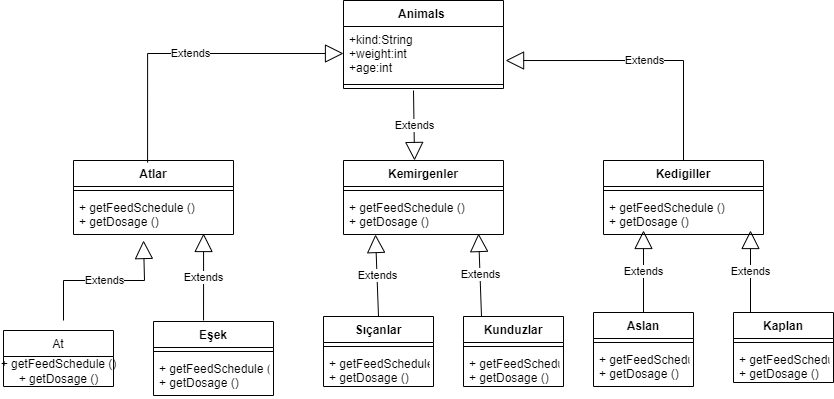

The diagram above was exported from draw.io. Its source (the exported page's mxGraphModel, read from the mxfile embedded in the PNG):
<mxGraphModel dx="1694" dy="482" grid="1" gridSize="10" guides="1" tooltips="1" connect="1" arrows="1" fold="1" page="1" pageScale="1" pageWidth="850" pageHeight="1100" math="0" shadow="0">
  <root>
    <mxCell id="0" />
    <mxCell id="1" parent="0" />
    <mxCell id="PSBDHsrJfpZcBR1QwNg4-2" value="Animals " style="swimlane;fontStyle=1;align=center;verticalAlign=top;childLayout=stackLayout;horizontal=1;startSize=26;horizontalStack=0;resizeParent=1;resizeParentMax=0;resizeLast=0;collapsible=1;marginBottom=0;" parent="1" vertex="1">
      <mxGeometry x="320" y="60" width="160" height="88" as="geometry" />
    </mxCell>
    <mxCell id="PSBDHsrJfpZcBR1QwNg4-3" value="+kind:String&#10;+weight:int&#10;+age:int" style="text;strokeColor=none;fillColor=none;align=left;verticalAlign=top;spacingLeft=4;spacingRight=4;overflow=hidden;rotatable=0;points=[[0,0.5],[1,0.5]];portConstraint=eastwest;" parent="PSBDHsrJfpZcBR1QwNg4-2" vertex="1">
      <mxGeometry y="26" width="160" height="54" as="geometry" />
    </mxCell>
    <mxCell id="PSBDHsrJfpZcBR1QwNg4-4" value="" style="line;strokeWidth=1;fillColor=none;align=left;verticalAlign=middle;spacingTop=-1;spacingLeft=3;spacingRight=3;rotatable=0;labelPosition=right;points=[];portConstraint=eastwest;" parent="PSBDHsrJfpZcBR1QwNg4-2" vertex="1">
      <mxGeometry y="80" width="160" height="8" as="geometry" />
    </mxCell>
    <mxCell id="ysJzMwPsj9dJ7-fPfz3z-17" value="Kemirgenler" style="swimlane;fontStyle=1;align=center;verticalAlign=top;childLayout=stackLayout;horizontal=1;startSize=26;horizontalStack=0;resizeParent=1;resizeParentMax=0;resizeLast=0;collapsible=1;marginBottom=0;" vertex="1" parent="1">
      <mxGeometry x="320" y="220" width="160" height="74" as="geometry" />
    </mxCell>
    <mxCell id="ysJzMwPsj9dJ7-fPfz3z-19" value="" style="line;strokeWidth=1;fillColor=none;align=left;verticalAlign=middle;spacingTop=-1;spacingLeft=3;spacingRight=3;rotatable=0;labelPosition=right;points=[];portConstraint=eastwest;" vertex="1" parent="ysJzMwPsj9dJ7-fPfz3z-17">
      <mxGeometry y="26" width="160" height="8" as="geometry" />
    </mxCell>
    <mxCell id="ysJzMwPsj9dJ7-fPfz3z-20" value="+ getFeedSchedule ()&#10;+ getDosage ()" style="text;strokeColor=none;fillColor=none;align=left;verticalAlign=top;spacingLeft=4;spacingRight=4;overflow=hidden;rotatable=0;points=[[0,0.5],[1,0.5]];portConstraint=eastwest;" vertex="1" parent="ysJzMwPsj9dJ7-fPfz3z-17">
      <mxGeometry y="34" width="160" height="40" as="geometry" />
    </mxCell>
    <mxCell id="ysJzMwPsj9dJ7-fPfz3z-21" value="Kedigiller" style="swimlane;fontStyle=1;align=center;verticalAlign=top;childLayout=stackLayout;horizontal=1;startSize=26;horizontalStack=0;resizeParent=1;resizeParentMax=0;resizeLast=0;collapsible=1;marginBottom=0;" vertex="1" parent="1">
      <mxGeometry x="580" y="220" width="160" height="74" as="geometry" />
    </mxCell>
    <mxCell id="ysJzMwPsj9dJ7-fPfz3z-23" value="" style="line;strokeWidth=1;fillColor=none;align=left;verticalAlign=middle;spacingTop=-1;spacingLeft=3;spacingRight=3;rotatable=0;labelPosition=right;points=[];portConstraint=eastwest;" vertex="1" parent="ysJzMwPsj9dJ7-fPfz3z-21">
      <mxGeometry y="26" width="160" height="8" as="geometry" />
    </mxCell>
    <mxCell id="ysJzMwPsj9dJ7-fPfz3z-24" value="+ getFeedSchedule ()&#10;+ getDosage ()" style="text;strokeColor=none;fillColor=none;align=left;verticalAlign=top;spacingLeft=4;spacingRight=4;overflow=hidden;rotatable=0;points=[[0,0.5],[1,0.5]];portConstraint=eastwest;" vertex="1" parent="ysJzMwPsj9dJ7-fPfz3z-21">
      <mxGeometry y="34" width="160" height="40" as="geometry" />
    </mxCell>
    <mxCell id="ysJzMwPsj9dJ7-fPfz3z-25" value="Atlar" style="swimlane;fontStyle=1;align=center;verticalAlign=top;childLayout=stackLayout;horizontal=1;startSize=26;horizontalStack=0;resizeParent=1;resizeParentMax=0;resizeLast=0;collapsible=1;marginBottom=0;" vertex="1" parent="1">
      <mxGeometry x="50" y="220" width="160" height="74" as="geometry" />
    </mxCell>
    <mxCell id="ysJzMwPsj9dJ7-fPfz3z-27" value="" style="line;strokeWidth=1;fillColor=none;align=left;verticalAlign=middle;spacingTop=-1;spacingLeft=3;spacingRight=3;rotatable=0;labelPosition=right;points=[];portConstraint=eastwest;" vertex="1" parent="ysJzMwPsj9dJ7-fPfz3z-25">
      <mxGeometry y="26" width="160" height="8" as="geometry" />
    </mxCell>
    <mxCell id="ysJzMwPsj9dJ7-fPfz3z-28" value="+ getFeedSchedule ()&#10;+ getDosage ()" style="text;strokeColor=none;fillColor=none;align=left;verticalAlign=top;spacingLeft=4;spacingRight=4;overflow=hidden;rotatable=0;points=[[0,0.5],[1,0.5]];portConstraint=eastwest;" vertex="1" parent="ysJzMwPsj9dJ7-fPfz3z-25">
      <mxGeometry y="34" width="160" height="40" as="geometry" />
    </mxCell>
    <mxCell id="ysJzMwPsj9dJ7-fPfz3z-42" value="At" style="swimlane;fontStyle=0;childLayout=stackLayout;horizontal=1;startSize=26;fillColor=none;horizontalStack=0;resizeParent=1;resizeParentMax=0;resizeLast=0;collapsible=1;marginBottom=0;" vertex="1" parent="1">
      <mxGeometry x="-20" y="390" width="110" height="56" as="geometry" />
    </mxCell>
    <mxCell id="ysJzMwPsj9dJ7-fPfz3z-63" value="&lt;span style=&quot;text-align: left;&quot;&gt;+ getFeedSchedule ()&lt;/span&gt;&lt;br style=&quot;padding: 0px; margin: 0px; text-align: left;&quot;&gt;&lt;span style=&quot;text-align: left;&quot;&gt;+ getDosage ()&lt;/span&gt;" style="text;html=1;align=center;verticalAlign=middle;resizable=0;points=[];autosize=1;strokeColor=none;fillColor=none;" vertex="1" parent="ysJzMwPsj9dJ7-fPfz3z-42">
      <mxGeometry y="26" width="110" height="30" as="geometry" />
    </mxCell>
    <mxCell id="ysJzMwPsj9dJ7-fPfz3z-71" value="Eşek" style="swimlane;fontStyle=1;align=center;verticalAlign=top;childLayout=stackLayout;horizontal=1;startSize=26;horizontalStack=0;resizeParent=1;resizeParentMax=0;resizeLast=0;collapsible=1;marginBottom=0;" vertex="1" parent="1">
      <mxGeometry x="130" y="381" width="120" height="74" as="geometry" />
    </mxCell>
    <mxCell id="ysJzMwPsj9dJ7-fPfz3z-73" value="" style="line;strokeWidth=1;fillColor=none;align=left;verticalAlign=middle;spacingTop=-1;spacingLeft=3;spacingRight=3;rotatable=0;labelPosition=right;points=[];portConstraint=eastwest;" vertex="1" parent="ysJzMwPsj9dJ7-fPfz3z-71">
      <mxGeometry y="26" width="120" height="8" as="geometry" />
    </mxCell>
    <mxCell id="ysJzMwPsj9dJ7-fPfz3z-74" value="+ getFeedSchedule ()&#10;+ getDosage ()" style="text;strokeColor=none;fillColor=none;align=left;verticalAlign=top;spacingLeft=4;spacingRight=4;overflow=hidden;rotatable=0;points=[[0,0.5],[1,0.5]];portConstraint=eastwest;" vertex="1" parent="ysJzMwPsj9dJ7-fPfz3z-71">
      <mxGeometry y="34" width="120" height="40" as="geometry" />
    </mxCell>
    <mxCell id="ysJzMwPsj9dJ7-fPfz3z-77" value="Aslan" style="swimlane;fontStyle=1;align=center;verticalAlign=top;childLayout=stackLayout;horizontal=1;startSize=26;horizontalStack=0;resizeParent=1;resizeParentMax=0;resizeLast=0;collapsible=1;marginBottom=0;" vertex="1" parent="1">
      <mxGeometry x="570" y="372" width="100" height="74" as="geometry" />
    </mxCell>
    <mxCell id="ysJzMwPsj9dJ7-fPfz3z-79" value="" style="line;strokeWidth=1;fillColor=none;align=left;verticalAlign=middle;spacingTop=-1;spacingLeft=3;spacingRight=3;rotatable=0;labelPosition=right;points=[];portConstraint=eastwest;" vertex="1" parent="ysJzMwPsj9dJ7-fPfz3z-77">
      <mxGeometry y="26" width="100" height="8" as="geometry" />
    </mxCell>
    <mxCell id="ysJzMwPsj9dJ7-fPfz3z-80" value="+ getFeedSchedule ()&#10;+ getDosage ()" style="text;strokeColor=none;fillColor=none;align=left;verticalAlign=top;spacingLeft=4;spacingRight=4;overflow=hidden;rotatable=0;points=[[0,0.5],[1,0.5]];portConstraint=eastwest;" vertex="1" parent="ysJzMwPsj9dJ7-fPfz3z-77">
      <mxGeometry y="34" width="100" height="40" as="geometry" />
    </mxCell>
    <mxCell id="ysJzMwPsj9dJ7-fPfz3z-81" value="Kaplan" style="swimlane;fontStyle=1;align=center;verticalAlign=top;childLayout=stackLayout;horizontal=1;startSize=26;horizontalStack=0;resizeParent=1;resizeParentMax=0;resizeLast=0;collapsible=1;marginBottom=0;" vertex="1" parent="1">
      <mxGeometry x="710" y="372" width="100" height="70" as="geometry" />
    </mxCell>
    <mxCell id="ysJzMwPsj9dJ7-fPfz3z-83" value="" style="line;strokeWidth=1;fillColor=none;align=left;verticalAlign=middle;spacingTop=-1;spacingLeft=3;spacingRight=3;rotatable=0;labelPosition=right;points=[];portConstraint=eastwest;" vertex="1" parent="ysJzMwPsj9dJ7-fPfz3z-81">
      <mxGeometry y="26" width="100" height="8" as="geometry" />
    </mxCell>
    <mxCell id="ysJzMwPsj9dJ7-fPfz3z-84" value="+ getFeedSchedule ()&#10;+ getDosage ()" style="text;strokeColor=none;fillColor=none;align=left;verticalAlign=top;spacingLeft=4;spacingRight=4;overflow=hidden;rotatable=0;points=[[0,0.5],[1,0.5]];portConstraint=eastwest;" vertex="1" parent="ysJzMwPsj9dJ7-fPfz3z-81">
      <mxGeometry y="34" width="100" height="36" as="geometry" />
    </mxCell>
    <mxCell id="ysJzMwPsj9dJ7-fPfz3z-86" value="Kunduzlar" style="swimlane;fontStyle=1;align=center;verticalAlign=top;childLayout=stackLayout;horizontal=1;startSize=26;horizontalStack=0;resizeParent=1;resizeParentMax=0;resizeLast=0;collapsible=1;marginBottom=0;" vertex="1" parent="1">
      <mxGeometry x="440" y="376" width="100" height="70" as="geometry" />
    </mxCell>
    <mxCell id="ysJzMwPsj9dJ7-fPfz3z-88" value="" style="line;strokeWidth=1;fillColor=none;align=left;verticalAlign=middle;spacingTop=-1;spacingLeft=3;spacingRight=3;rotatable=0;labelPosition=right;points=[];portConstraint=eastwest;" vertex="1" parent="ysJzMwPsj9dJ7-fPfz3z-86">
      <mxGeometry y="26" width="100" height="8" as="geometry" />
    </mxCell>
    <mxCell id="ysJzMwPsj9dJ7-fPfz3z-89" value="+ getFeedSchedule ()&#10;+ getDosage ()" style="text;strokeColor=none;fillColor=none;align=left;verticalAlign=top;spacingLeft=4;spacingRight=4;overflow=hidden;rotatable=0;points=[[0,0.5],[1,0.5]];portConstraint=eastwest;" vertex="1" parent="ysJzMwPsj9dJ7-fPfz3z-86">
      <mxGeometry y="34" width="100" height="36" as="geometry" />
    </mxCell>
    <mxCell id="ysJzMwPsj9dJ7-fPfz3z-90" value="Sıçanlar" style="swimlane;fontStyle=1;align=center;verticalAlign=top;childLayout=stackLayout;horizontal=1;startSize=26;horizontalStack=0;resizeParent=1;resizeParentMax=0;resizeLast=0;collapsible=1;marginBottom=0;" vertex="1" parent="1">
      <mxGeometry x="300" y="376" width="110" height="70" as="geometry" />
    </mxCell>
    <mxCell id="ysJzMwPsj9dJ7-fPfz3z-92" value="" style="line;strokeWidth=1;fillColor=none;align=left;verticalAlign=middle;spacingTop=-1;spacingLeft=3;spacingRight=3;rotatable=0;labelPosition=right;points=[];portConstraint=eastwest;" vertex="1" parent="ysJzMwPsj9dJ7-fPfz3z-90">
      <mxGeometry y="26" width="110" height="8" as="geometry" />
    </mxCell>
    <mxCell id="ysJzMwPsj9dJ7-fPfz3z-93" value="+ getFeedSchedule ()&#10;+ getDosage ()" style="text;strokeColor=none;fillColor=none;align=left;verticalAlign=top;spacingLeft=4;spacingRight=4;overflow=hidden;rotatable=0;points=[[0,0.5],[1,0.5]];portConstraint=eastwest;" vertex="1" parent="ysJzMwPsj9dJ7-fPfz3z-90">
      <mxGeometry y="34" width="110" height="36" as="geometry" />
    </mxCell>
    <mxCell id="ysJzMwPsj9dJ7-fPfz3z-98" value="Extends" style="endArrow=block;endSize=16;endFill=0;html=1;rounded=0;entryX=0.444;entryY=0;entryDx=0;entryDy=0;entryPerimeter=0;strokeColor=#000000;" edge="1" parent="1" target="ysJzMwPsj9dJ7-fPfz3z-17">
      <mxGeometry width="160" relative="1" as="geometry">
        <mxPoint x="390" y="150" as="sourcePoint" />
        <mxPoint x="490" y="230" as="targetPoint" />
      </mxGeometry>
    </mxCell>
    <mxCell id="ysJzMwPsj9dJ7-fPfz3z-94" value="Extends" style="endArrow=block;endSize=16;endFill=0;html=1;rounded=0;entryX=0;entryY=0.5;entryDx=0;entryDy=0;edgeStyle=orthogonalEdgeStyle;exitX=0.463;exitY=0.027;exitDx=0;exitDy=0;exitPerimeter=0;" edge="1" parent="1" source="ysJzMwPsj9dJ7-fPfz3z-25" target="PSBDHsrJfpZcBR1QwNg4-3">
      <mxGeometry width="160" relative="1" as="geometry">
        <mxPoint x="90" y="120" as="sourcePoint" />
        <mxPoint x="130" y="190" as="targetPoint" />
      </mxGeometry>
    </mxCell>
    <mxCell id="ysJzMwPsj9dJ7-fPfz3z-102" value="Extends" style="endArrow=block;endSize=16;endFill=0;html=1;rounded=0;strokeColor=#000000;entryX=1.013;entryY=0.63;entryDx=0;entryDy=0;entryPerimeter=0;edgeStyle=orthogonalEdgeStyle;exitX=0.5;exitY=0;exitDx=0;exitDy=0;" edge="1" parent="1" source="ysJzMwPsj9dJ7-fPfz3z-21" target="PSBDHsrJfpZcBR1QwNg4-3">
      <mxGeometry width="160" relative="1" as="geometry">
        <mxPoint x="670" y="120" as="sourcePoint" />
        <mxPoint x="520" y="120" as="targetPoint" />
      </mxGeometry>
    </mxCell>
    <mxCell id="ysJzMwPsj9dJ7-fPfz3z-103" value="Extends" style="endArrow=block;endSize=16;endFill=0;html=1;rounded=0;strokeColor=#000000;edgeStyle=orthogonalEdgeStyle;" edge="1" parent="1">
      <mxGeometry width="160" relative="1" as="geometry">
        <mxPoint x="40" y="380" as="sourcePoint" />
        <mxPoint x="120" y="300" as="targetPoint" />
        <Array as="points">
          <mxPoint x="40" y="340" />
          <mxPoint x="121" y="340" />
        </Array>
      </mxGeometry>
    </mxCell>
    <mxCell id="ysJzMwPsj9dJ7-fPfz3z-104" value="Extends" style="endArrow=block;endSize=16;endFill=0;html=1;rounded=0;strokeColor=#000000;exitX=0.417;exitY=-0.014;exitDx=0;exitDy=0;exitPerimeter=0;entryX=0.813;entryY=0.975;entryDx=0;entryDy=0;entryPerimeter=0;" edge="1" parent="1" source="ysJzMwPsj9dJ7-fPfz3z-71" target="ysJzMwPsj9dJ7-fPfz3z-28">
      <mxGeometry width="160" relative="1" as="geometry">
        <mxPoint x="170" y="370" as="sourcePoint" />
        <mxPoint x="180" y="300" as="targetPoint" />
      </mxGeometry>
    </mxCell>
    <mxCell id="ysJzMwPsj9dJ7-fPfz3z-105" value="Extends" style="endArrow=block;endSize=16;endFill=0;html=1;rounded=0;strokeColor=#000000;exitX=0.5;exitY=0;exitDx=0;exitDy=0;entryX=0.2;entryY=1;entryDx=0;entryDy=0;entryPerimeter=0;" edge="1" parent="1" source="ysJzMwPsj9dJ7-fPfz3z-90" target="ysJzMwPsj9dJ7-fPfz3z-20">
      <mxGeometry width="160" relative="1" as="geometry">
        <mxPoint x="190.03999999999996" y="389.96400000000006" as="sourcePoint" />
        <mxPoint x="190.07999999999993" y="303" as="targetPoint" />
      </mxGeometry>
    </mxCell>
    <mxCell id="ysJzMwPsj9dJ7-fPfz3z-106" value="Extends" style="endArrow=block;endSize=16;endFill=0;html=1;rounded=0;strokeColor=#000000;exitX=0.18;exitY=0;exitDx=0;exitDy=0;entryX=0.844;entryY=0.975;entryDx=0;entryDy=0;entryPerimeter=0;exitPerimeter=0;" edge="1" parent="1" source="ysJzMwPsj9dJ7-fPfz3z-86" target="ysJzMwPsj9dJ7-fPfz3z-20">
      <mxGeometry width="160" relative="1" as="geometry">
        <mxPoint x="200.03999999999996" y="399.96400000000006" as="sourcePoint" />
        <mxPoint x="200.07999999999993" y="313" as="targetPoint" />
      </mxGeometry>
    </mxCell>
    <mxCell id="ysJzMwPsj9dJ7-fPfz3z-107" value="Extends" style="endArrow=block;endSize=16;endFill=0;html=1;rounded=0;strokeColor=#000000;exitX=0.5;exitY=0;exitDx=0;exitDy=0;" edge="1" parent="1" source="ysJzMwPsj9dJ7-fPfz3z-77">
      <mxGeometry width="160" relative="1" as="geometry">
        <mxPoint x="210.03999999999996" y="409.96400000000006" as="sourcePoint" />
        <mxPoint x="620" y="290" as="targetPoint" />
      </mxGeometry>
    </mxCell>
    <mxCell id="ysJzMwPsj9dJ7-fPfz3z-108" value="Extends" style="endArrow=block;endSize=16;endFill=0;html=1;rounded=0;strokeColor=#000000;exitX=0.17;exitY=0;exitDx=0;exitDy=0;exitPerimeter=0;" edge="1" parent="1" source="ysJzMwPsj9dJ7-fPfz3z-81">
      <mxGeometry width="160" relative="1" as="geometry">
        <mxPoint x="220.03999999999996" y="419.96400000000006" as="sourcePoint" />
        <mxPoint x="727" y="290" as="targetPoint" />
      </mxGeometry>
    </mxCell>
  </root>
</mxGraphModel>